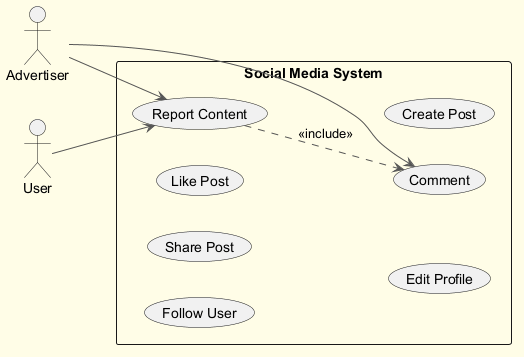

The diagram above was rendered by PlantUML. Its source (embedded in the PNG):
@startuml
skinparam backgroundColor #FFFDE7
skinparam classBackgroundColor #FFF9C4
skinparam classBorderColor #F57F17
skinparam ArrowColor #555555
left to right direction
actor "Advertiser" as A
actor "User" as U
rectangle "Social Media System" {
  usecase "Comment" as UC_Comment
  usecase "Follow User" as UC_FollowUser
  usecase "Share Post" as UC_SharePost
  usecase "Report Content" as UC_ReportContent
  usecase "Like Post" as UC_LikePost
  usecase "Edit Profile" as UC_EditProfile
  usecase "Create Post" as UC_CreatePost
}
A --> UC_ReportContent
A --> UC_Comment
U --> UC_ReportContent
UC_ReportContent ..> UC_Comment : <<include>>
@enduml